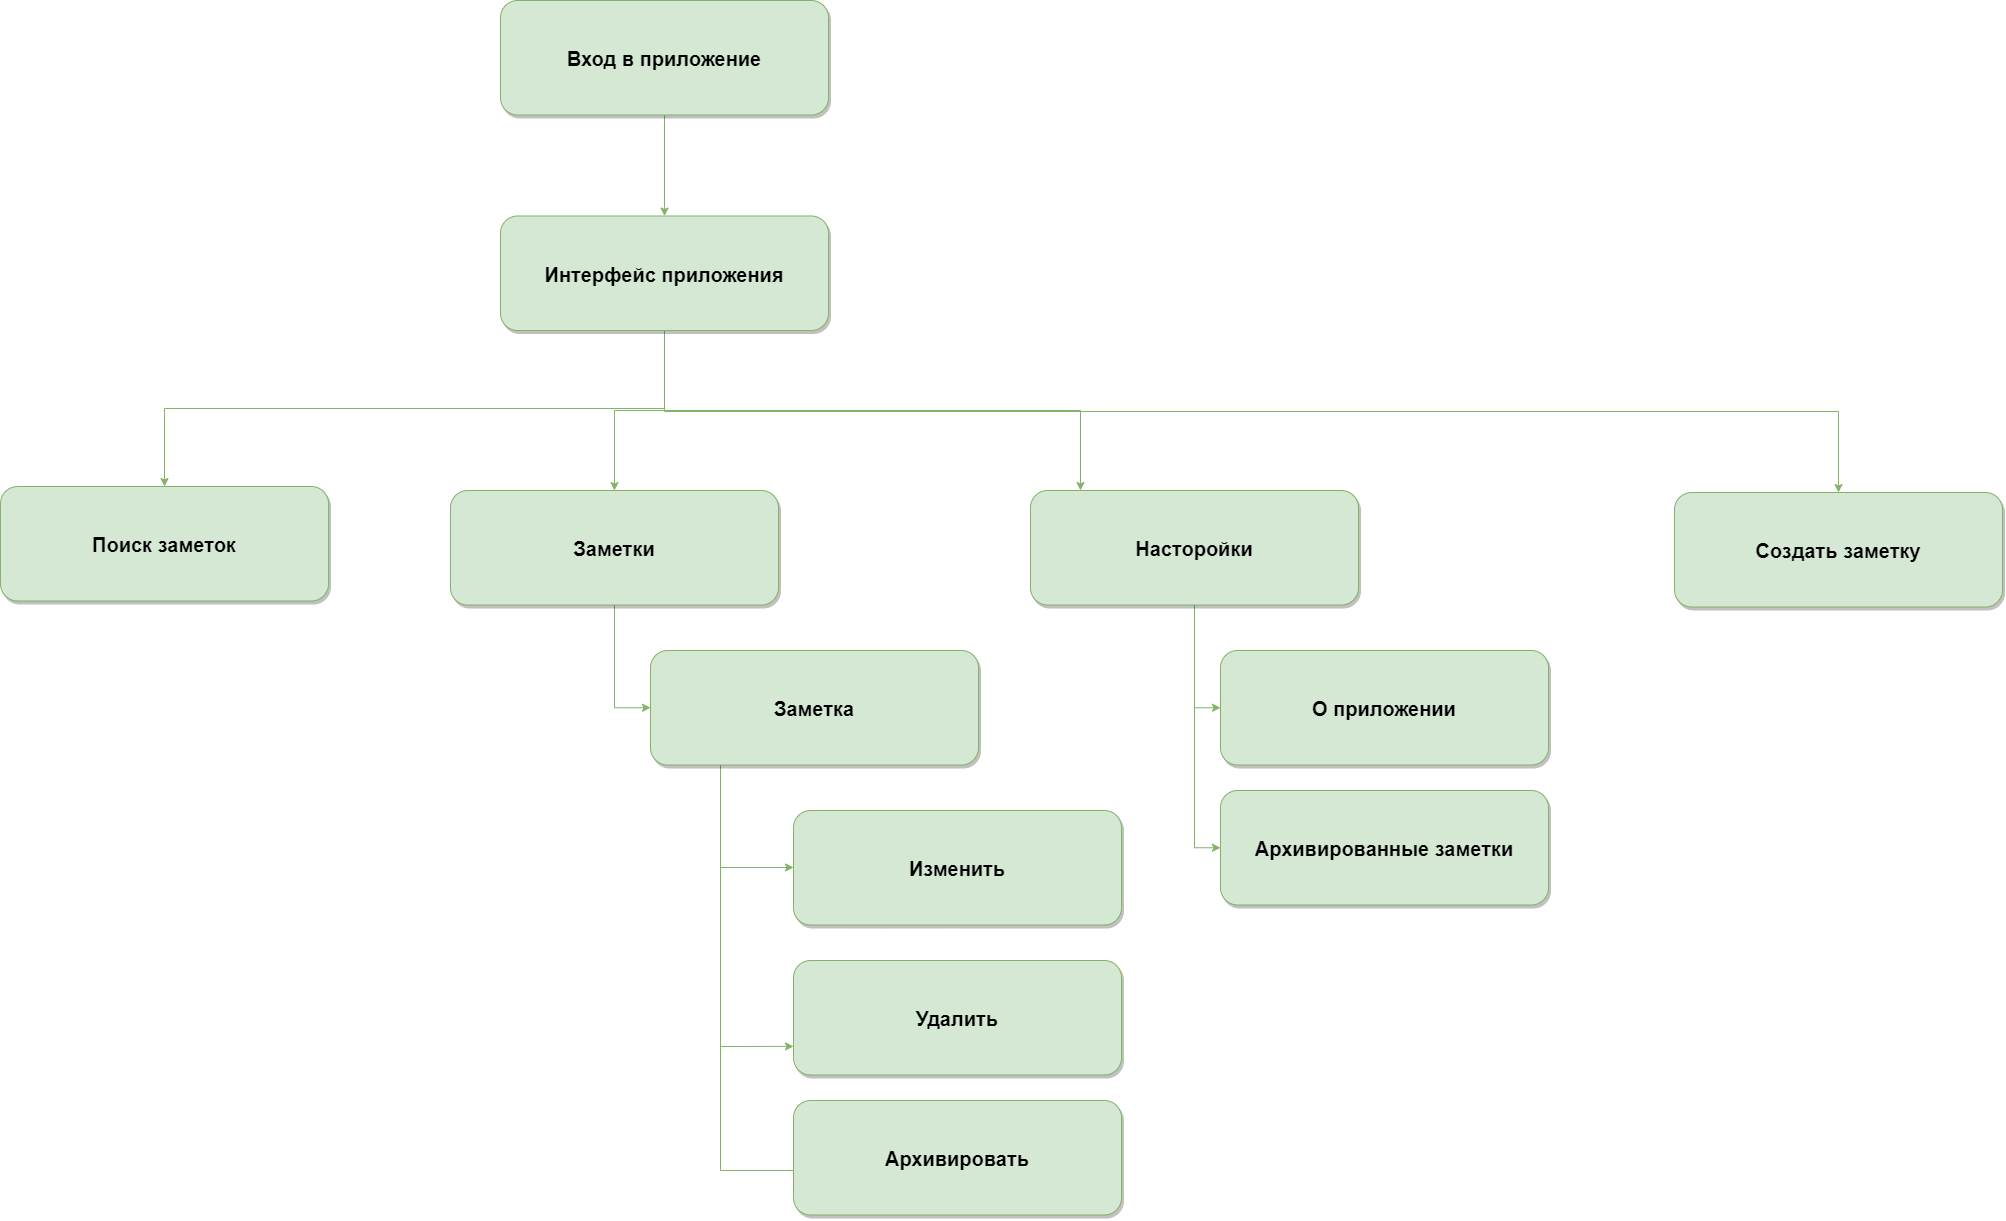

The diagram above was exported from draw.io. Its source (the exported page's mxGraphModel, read from the mxfile embedded in the PNG):
<mxGraphModel dx="2618" dy="2158" grid="1" gridSize="2" guides="1" tooltips="1" connect="1" arrows="1" fold="1" page="0" pageScale="1.5" pageWidth="1169" pageHeight="827" math="0" shadow="0">
  <root>
    <mxCell id="0" />
    <mxCell id="1" parent="0" />
    <mxCell id="RlWnBR68NzISJq1wbjzl-61" style="edgeStyle=orthogonalEdgeStyle;rounded=0;orthogonalLoop=1;jettySize=auto;html=1;fontSize=20;fillColor=#d5e8d4;strokeColor=#82b366;" edge="1" parent="1" source="2" target="RlWnBR68NzISJq1wbjzl-56">
      <mxGeometry x="-1" y="-125" relative="1" as="geometry">
        <Array as="points">
          <mxPoint x="584" y="400" />
          <mxPoint x="1000" y="400" />
        </Array>
        <mxPoint x="-98" y="-48" as="offset" />
      </mxGeometry>
    </mxCell>
    <mxCell id="RlWnBR68NzISJq1wbjzl-67" style="edgeStyle=orthogonalEdgeStyle;rounded=0;orthogonalLoop=1;jettySize=auto;html=1;exitX=0.5;exitY=1;exitDx=0;exitDy=0;entryX=0.5;entryY=0;entryDx=0;entryDy=0;fontSize=20;fillColor=#d5e8d4;strokeColor=#82b366;" edge="1" parent="1" source="2" target="RlWnBR68NzISJq1wbjzl-65">
      <mxGeometry relative="1" as="geometry" />
    </mxCell>
    <mxCell id="RlWnBR68NzISJq1wbjzl-69" style="edgeStyle=orthogonalEdgeStyle;rounded=0;orthogonalLoop=1;jettySize=auto;html=1;exitX=0.5;exitY=1;exitDx=0;exitDy=0;fontSize=20;fillColor=#d5e8d4;strokeColor=#82b366;" edge="1" parent="1" source="2" target="RlWnBR68NzISJq1wbjzl-55">
      <mxGeometry relative="1" as="geometry" />
    </mxCell>
    <mxCell id="RlWnBR68NzISJq1wbjzl-70" style="edgeStyle=orthogonalEdgeStyle;rounded=0;orthogonalLoop=1;jettySize=auto;html=1;exitX=0.5;exitY=1;exitDx=0;exitDy=0;entryX=0.5;entryY=0;entryDx=0;entryDy=0;fontSize=20;fillColor=#d5e8d4;strokeColor=#82b366;" edge="1" parent="1" source="2" target="RlWnBR68NzISJq1wbjzl-68">
      <mxGeometry relative="1" as="geometry" />
    </mxCell>
    <mxCell id="2" value="Интерфейс приложения" style="rounded=1;fillColor=#d5e8d4;strokeColor=#82b366;shadow=1;fontStyle=1;fontSize=20;" parent="1" vertex="1">
      <mxGeometry x="420" y="205.5" width="328" height="114.5" as="geometry" />
    </mxCell>
    <mxCell id="RlWnBR68NzISJq1wbjzl-55" value="Поиск заметок" style="rounded=1;fillColor=#d5e8d4;strokeColor=#82b366;shadow=1;fontStyle=1;fontSize=20;" vertex="1" parent="1">
      <mxGeometry x="-80" y="476" width="328" height="114.5" as="geometry" />
    </mxCell>
    <mxCell id="RlWnBR68NzISJq1wbjzl-59" style="edgeStyle=orthogonalEdgeStyle;rounded=0;orthogonalLoop=1;jettySize=auto;html=1;entryX=0;entryY=0.5;entryDx=0;entryDy=0;fontSize=20;fillColor=#d5e8d4;strokeColor=#82b366;" edge="1" parent="1" source="RlWnBR68NzISJq1wbjzl-56" target="RlWnBR68NzISJq1wbjzl-57">
      <mxGeometry relative="1" as="geometry" />
    </mxCell>
    <mxCell id="RlWnBR68NzISJq1wbjzl-60" style="edgeStyle=orthogonalEdgeStyle;rounded=0;orthogonalLoop=1;jettySize=auto;html=1;entryX=0;entryY=0.5;entryDx=0;entryDy=0;fontSize=20;fillColor=#d5e8d4;strokeColor=#82b366;" edge="1" parent="1" source="RlWnBR68NzISJq1wbjzl-56" target="RlWnBR68NzISJq1wbjzl-58">
      <mxGeometry relative="1" as="geometry" />
    </mxCell>
    <mxCell id="RlWnBR68NzISJq1wbjzl-56" value="Насторойки" style="rounded=1;fillColor=#d5e8d4;strokeColor=#82b366;shadow=1;fontStyle=1;fontSize=20;" vertex="1" parent="1">
      <mxGeometry x="950" y="480" width="328" height="114.5" as="geometry" />
    </mxCell>
    <mxCell id="RlWnBR68NzISJq1wbjzl-57" value="О приложении" style="rounded=1;fillColor=#d5e8d4;strokeColor=#82b366;shadow=1;fontStyle=1;fontSize=20;" vertex="1" parent="1">
      <mxGeometry x="1140" y="640" width="328" height="114.5" as="geometry" />
    </mxCell>
    <mxCell id="RlWnBR68NzISJq1wbjzl-58" value="Архивированные заметки" style="rounded=1;fillColor=#d5e8d4;strokeColor=#82b366;shadow=1;fontStyle=1;fontSize=20;" vertex="1" parent="1">
      <mxGeometry x="1140" y="780" width="328" height="114.5" as="geometry" />
    </mxCell>
    <mxCell id="RlWnBR68NzISJq1wbjzl-64" style="edgeStyle=orthogonalEdgeStyle;rounded=0;orthogonalLoop=1;jettySize=auto;html=1;entryX=0.5;entryY=0;entryDx=0;entryDy=0;fontSize=20;fillColor=#d5e8d4;strokeColor=#82b366;" edge="1" parent="1" source="RlWnBR68NzISJq1wbjzl-63" target="2">
      <mxGeometry relative="1" as="geometry" />
    </mxCell>
    <mxCell id="RlWnBR68NzISJq1wbjzl-63" value="Вход в приложение" style="rounded=1;fillColor=#d5e8d4;strokeColor=#82b366;shadow=1;fontStyle=1;fontSize=20;" vertex="1" parent="1">
      <mxGeometry x="420" y="-10" width="328" height="114.5" as="geometry" />
    </mxCell>
    <mxCell id="RlWnBR68NzISJq1wbjzl-65" value="Создать заметку" style="rounded=1;fillColor=#d5e8d4;strokeColor=#82b366;shadow=1;fontStyle=1;fontSize=20;" vertex="1" parent="1">
      <mxGeometry x="1594" y="482" width="328" height="114.5" as="geometry" />
    </mxCell>
    <mxCell id="RlWnBR68NzISJq1wbjzl-72" style="edgeStyle=orthogonalEdgeStyle;rounded=0;orthogonalLoop=1;jettySize=auto;html=1;exitX=0.5;exitY=1;exitDx=0;exitDy=0;entryX=0;entryY=0.5;entryDx=0;entryDy=0;fontSize=20;fillColor=#d5e8d4;strokeColor=#82b366;" edge="1" parent="1" source="RlWnBR68NzISJq1wbjzl-68" target="RlWnBR68NzISJq1wbjzl-71">
      <mxGeometry relative="1" as="geometry" />
    </mxCell>
    <mxCell id="RlWnBR68NzISJq1wbjzl-68" value="Заметки" style="rounded=1;fillColor=#d5e8d4;strokeColor=#82b366;shadow=1;fontStyle=1;fontSize=20;" vertex="1" parent="1">
      <mxGeometry x="370" y="480" width="328" height="114.5" as="geometry" />
    </mxCell>
    <mxCell id="RlWnBR68NzISJq1wbjzl-74" style="edgeStyle=orthogonalEdgeStyle;rounded=0;orthogonalLoop=1;jettySize=auto;html=1;fontSize=20;fillColor=#d5e8d4;strokeColor=#82b366;" edge="1" parent="1" source="RlWnBR68NzISJq1wbjzl-71" target="RlWnBR68NzISJq1wbjzl-73">
      <mxGeometry relative="1" as="geometry">
        <Array as="points">
          <mxPoint x="640" y="857" />
        </Array>
      </mxGeometry>
    </mxCell>
    <mxCell id="RlWnBR68NzISJq1wbjzl-76" style="edgeStyle=orthogonalEdgeStyle;rounded=0;orthogonalLoop=1;jettySize=auto;html=1;entryX=0;entryY=0.75;entryDx=0;entryDy=0;fontSize=20;fillColor=#d5e8d4;strokeColor=#82b366;" edge="1" parent="1" source="RlWnBR68NzISJq1wbjzl-71" target="RlWnBR68NzISJq1wbjzl-75">
      <mxGeometry relative="1" as="geometry">
        <Array as="points">
          <mxPoint x="640" y="1036" />
        </Array>
      </mxGeometry>
    </mxCell>
    <mxCell id="RlWnBR68NzISJq1wbjzl-78" style="edgeStyle=orthogonalEdgeStyle;rounded=0;orthogonalLoop=1;jettySize=auto;html=1;fontSize=20;fillColor=#d5e8d4;strokeColor=#82b366;" edge="1" parent="1" source="RlWnBR68NzISJq1wbjzl-71">
      <mxGeometry relative="1" as="geometry">
        <mxPoint x="720" y="1150" as="targetPoint" />
        <Array as="points">
          <mxPoint x="640" y="1160" />
          <mxPoint x="720" y="1160" />
        </Array>
      </mxGeometry>
    </mxCell>
    <mxCell id="RlWnBR68NzISJq1wbjzl-71" value="Заметка" style="rounded=1;fillColor=#d5e8d4;strokeColor=#82b366;shadow=1;fontStyle=1;fontSize=20;" vertex="1" parent="1">
      <mxGeometry x="570" y="640" width="328" height="114.5" as="geometry" />
    </mxCell>
    <mxCell id="RlWnBR68NzISJq1wbjzl-73" value="Изменить" style="rounded=1;fillColor=#d5e8d4;strokeColor=#82b366;shadow=1;fontStyle=1;fontSize=20;" vertex="1" parent="1">
      <mxGeometry x="713" y="800" width="328" height="114.5" as="geometry" />
    </mxCell>
    <mxCell id="RlWnBR68NzISJq1wbjzl-75" value="Удалить" style="rounded=1;fillColor=#d5e8d4;strokeColor=#82b366;shadow=1;fontStyle=1;fontSize=20;" vertex="1" parent="1">
      <mxGeometry x="713" y="950" width="328" height="114.5" as="geometry" />
    </mxCell>
    <mxCell id="RlWnBR68NzISJq1wbjzl-77" value="Архивировать" style="rounded=1;fillColor=#d5e8d4;strokeColor=#82b366;shadow=1;fontStyle=1;fontSize=20;" vertex="1" parent="1">
      <mxGeometry x="713" y="1090" width="328" height="114.5" as="geometry" />
    </mxCell>
  </root>
</mxGraphModel>